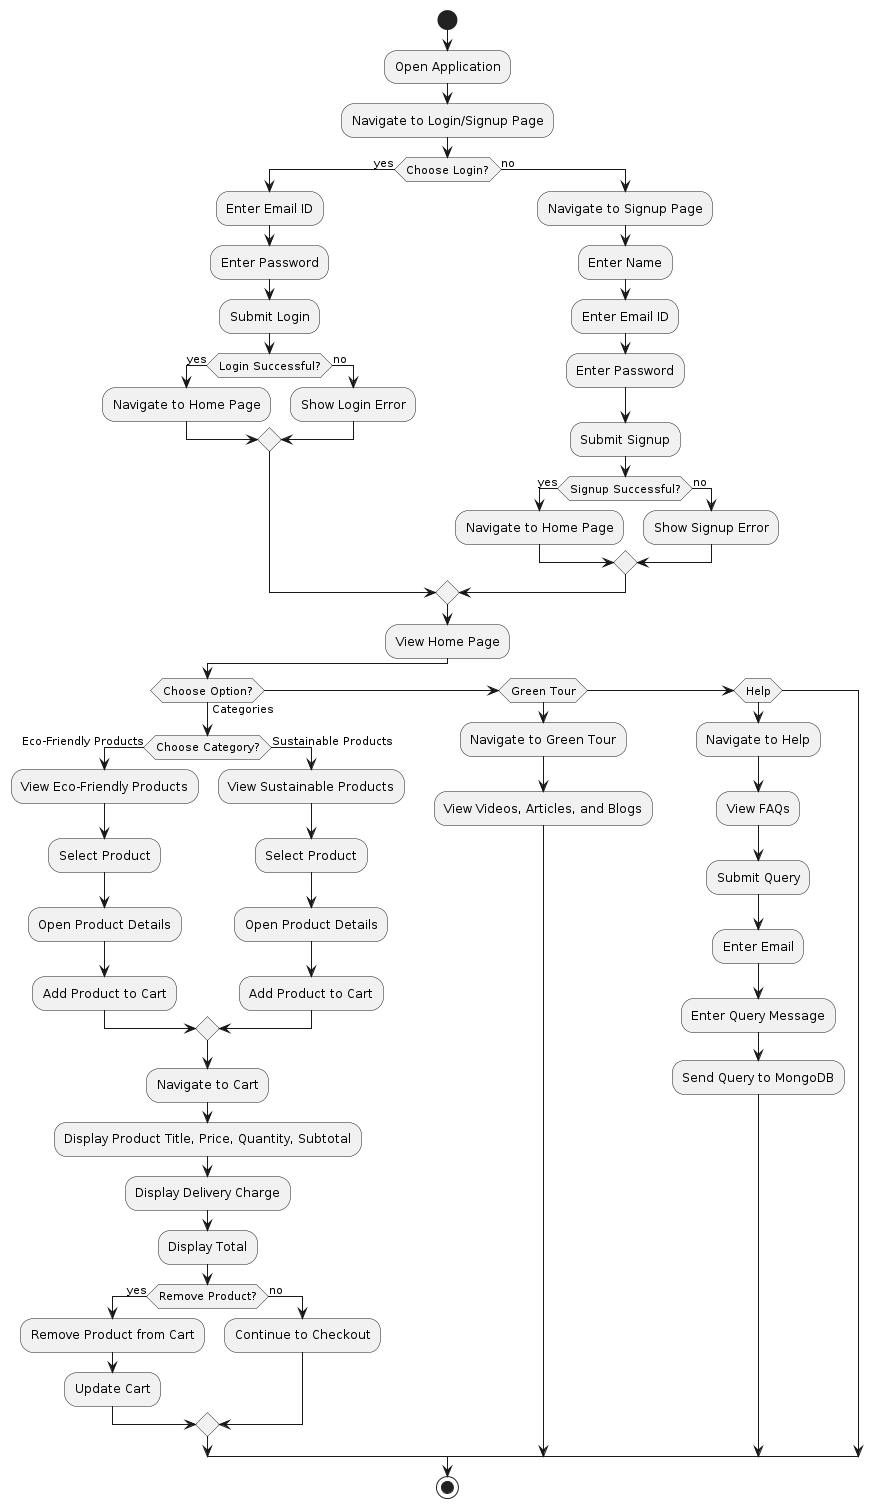

The diagram above was rendered by PlantUML. Its source (embedded in the PNG):
@startuml
|Frontend|
start
:Open Application;
:Navigate to Login/Signup Page;
if (Choose Login?) then (yes)
  :Enter Email ID;
  :Enter Password;
  :Submit Login;
  if (Login Successful?) then (yes)
    :Navigate to Home Page;
  else (no)
    :Show Login Error;
  endif
else (no)
  :Navigate to Signup Page;
  :Enter Name;
  :Enter Email ID;
  :Enter Password;
  :Submit Signup;
  if (Signup Successful?) then (yes)
    :Navigate to Home Page;
  else (no)
    :Show Signup Error;
  endif
endif

:View Home Page;
if (Choose Option?) then (Categories)
  if (Choose Category?) then (Eco-Friendly Products)
    :View Eco-Friendly Products;
    :Select Product;
    :Open Product Details;
    :Add Product to Cart;
  else (Sustainable Products)
    :View Sustainable Products;
    :Select Product;
    :Open Product Details;
    :Add Product to Cart;
  endif
  :Navigate to Cart;
  :Display Product Title, Price, Quantity, Subtotal;
  :Display Delivery Charge;
  :Display Total;
  if (Remove Product?) then (yes)
    :Remove Product from Cart;
    :Update Cart;
  else (no)
    :Continue to Checkout;
  endif
elseif (Green Tour)
  :Navigate to Green Tour;
  :View Videos, Articles, and Blogs;
elseif (Help)
  :Navigate to Help;
  :View FAQs;
  :Submit Query;
  :Enter Email;
  :Enter Query Message;
  :Send Query to MongoDB;
endif

stop
@enduml